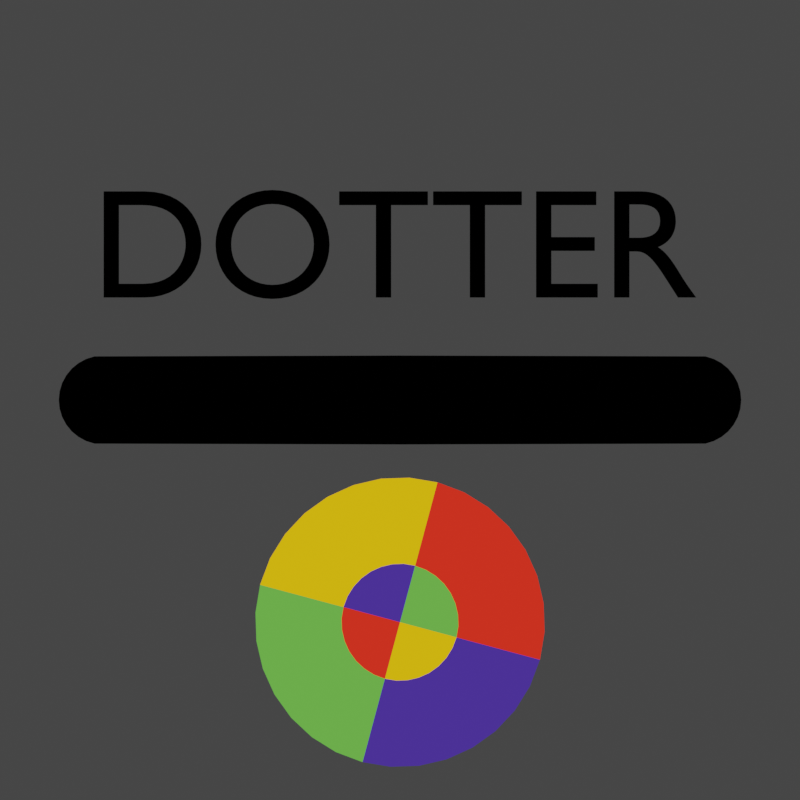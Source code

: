 # Source: dotter_logo.blend  (saved by Blender 2.81.16; exported with 4.5.12 LTS)
import bpy
from mathutils import Matrix  # noqa: F401  (used for matrix-valued properties, if any)

bpy.ops.wm.read_factory_settings(use_empty=True)
scene = bpy.context.scene
scene.name = 'Scene'

# ---- collections
col_collection = bpy.data.collections.new('Collection'); scene.collection.children.link(col_collection)

# ---- materials (node trees are filled in below, after node groups)
mat_part4mtl = bpy.data.materials.new('Part4Mtl')
mat_part4mtl.use_transparent_shadow = False
mat_part4mtl.diffuse_color = (0.8671, 0.02775, 0.01347, 1.0)
mat_part4mtl.roughness = 1.0
mat_part4mtl.specular_intensity = 0.1223
mat_part7mtl = bpy.data.materials.new('Part7Mtl')
mat_part7mtl.use_transparent_shadow = False
mat_part7mtl.diffuse_color = (0.949, 0.5174, 0.005522, 1.0)
mat_part7mtl.roughness = 1.0
mat_part7mtl.specular_intensity = 0.1982
mat_part1mtl = bpy.data.materials.new('Part1Mtl')
mat_part1mtl.use_transparent_shadow = False
mat_part1mtl.diffuse_color = (0.122, 0.4479, 0.05819, 1.0)
mat_part1mtl.roughness = 1.0
mat_part1mtl.specular_intensity = 0.08456
mat_part5mtl = bpy.data.materials.new('Part5Mtl')
mat_part5mtl.use_transparent_shadow = False
mat_part5mtl.diffuse_color = (0.05819, 0.02775, 0.2888, 1.0)
mat_part5mtl.roughness = 1.0
mat_part5mtl.specular_intensity = 0.05046
mat_material_001 = bpy.data.materials.new('Material.001')
mat_material_001.use_transparent_shadow = False

# ---- material node trees
mat_part4mtl.use_nodes = True; mat_part4mtl.node_tree.nodes.clear()
_N = mat_part4mtl.node_tree.nodes; _L = mat_part4mtl.node_tree.links
n0 = _N.new('ShaderNodeOutputMaterial'); n0.name = 'Material Output'; n0.location = (300, 300)
n1 = _N.new('ShaderNodeEmission'); n1.name = 'Emission'; n1.location = (10, 300)
n1.inputs[0].default_value = (0.8632, 0.02732, 0.0137, 1.0)
_L.new(n1.outputs[0], n0.inputs[0])
n0.is_active_output = True
mat_part7mtl.use_nodes = True; mat_part7mtl.node_tree.nodes.clear()
_N = mat_part7mtl.node_tree.nodes; _L = mat_part7mtl.node_tree.links
n0 = _N.new('ShaderNodeOutputMaterial'); n0.name = 'Material Output'; n0.location = (300, 300)
n1 = _N.new('ShaderNodeEmission'); n1.name = 'Emission'; n1.location = (10, 300)
n1.inputs[0].default_value = (0.9473, 0.5149, 0.005605, 1.0)
_L.new(n1.outputs[0], n0.inputs[0])
n0.is_active_output = True
mat_part1mtl.use_nodes = True; mat_part1mtl.node_tree.nodes.clear()
_N = mat_part1mtl.node_tree.nodes; _L = mat_part1mtl.node_tree.links
n0 = _N.new('ShaderNodeOutputMaterial'); n0.name = 'Material Output'; n0.location = (300, 300)
n1 = _N.new('ShaderNodeEmission'); n1.name = 'Emission'; n1.location = (10, 300)
n1.inputs[0].default_value = (0.1221, 0.4508, 0.05781, 1.0)
_L.new(n1.outputs[0], n0.inputs[0])
n0.is_active_output = True
mat_part5mtl.use_nodes = True; mat_part5mtl.node_tree.nodes.clear()
_N = mat_part5mtl.node_tree.nodes; _L = mat_part5mtl.node_tree.links
n0 = _N.new('ShaderNodeOutputMaterial'); n0.name = 'Material Output'; n0.location = (300, 300)
n1 = _N.new('ShaderNodeEmission'); n1.name = 'Emission'; n1.location = (10, 300)
n1.inputs[0].default_value = (0.05781, 0.02732, 0.2874, 1.0)
_L.new(n1.outputs[0], n0.inputs[0])
n0.is_active_output = True
mat_material_001.use_nodes = True; mat_material_001.node_tree.nodes.clear()
_N = mat_material_001.node_tree.nodes; _L = mat_material_001.node_tree.links
n0 = _N.new('ShaderNodeOutputMaterial'); n0.name = 'Material Output'; n0.location = (300, 300)
n1 = _N.new('ShaderNodeEmission'); n1.name = 'Emission'; n1.location = (10, 300)
n1.inputs[0].default_value = (0.0, 0.0, 0.0, 1.0)
_L.new(n1.outputs[0], n0.inputs[0])
n0.is_active_output = True

# ---- world
world_world = bpy.data.worlds.new('World'); scene.world = world_world
world_world.use_nodes = True; world_world.node_tree.nodes.clear()
_N = world_world.node_tree.nodes; _L = world_world.node_tree.links
n0 = _N.new('ShaderNodeOutputWorld'); n0.name = 'World Output'; n0.location = (300, 300)
n1 = _N.new('ShaderNodeBackground'); n1.name = 'Background'; n1.location = (10, 300)
n1.inputs[0].default_value = (0.05088, 0.05088, 0.05088, 1.0)
_L.new(n1.outputs[0], n0.inputs[0])
n0.is_active_output = True
world_world.color = (0.05088, 0.05088, 0.05088)
world_world.use_sun_shadow = False
world_world.sun_shadow_jitter_overblur = 0.0

# ---- cameras
cam_camera = bpy.data.cameras.new('Camera')
cam_camera.clip_end = 100.0
cam_camera.ortho_scale = 7.314

# ---- meshes
me_circle_circle_004 = bpy.data.meshes.new('Circle_Circle.004')
me_circle_circle_004.from_pydata([(2.627, 0.0, 0.1722), (2.543, 0.0, 0.6813), (6.294, 0.0, 1.686), (6.502, 0.0, 0.4262), (2.61, 0.0, -0.3436), (6.46, 0.0, -0.8505), (2.493, 0.0, -0.8461), (6.17, 0.0, -2.095), (2.28, 0.0, -1.316), (5.643, 0.0, -3.258), (1.979, 0.0, -1.736), (4.899, 0.0, -4.296), (1.602, 0.0, -2.088), (3.967, 0.0, -5.169), (1.164, 0.0, -2.361), (2.882, 0.0, -5.844), (0.6813, 0.0, -2.543), (1.686, 0.0, -6.294), (1e-06, 0.0, -1e-06), (-2.543, 0.0, -0.6813), (-2.627, 0.0, -0.1722), (-2.61, 0.0, 0.3436), (-2.493, 0.0, 0.8461), (-2.28, 0.0, 1.316), (-1.979, 0.0, 1.736), (-1.602, 0.0, 2.088), (-1.164, 0.0, 2.361), (-0.6813, 0.0, 2.543), (0.1722, 0.0, -2.627), (0.4262, 0.0, -6.502), (-0.3436, 0.0, -2.61), (-0.8505, 0.0, -6.46), (-0.8461, 0.0, -2.493), (-2.094, 0.0, -6.17), (-1.316, 0.0, -2.28), (-3.258, 0.0, -5.643), (-1.736, 0.0, -1.979), (-4.296, 0.0, -4.899), (-2.088, 0.0, -1.602), (-5.169, 0.0, -3.967), (-2.361, 0.0, -1.164), (-5.844, 0.0, -2.882), (-6.294, 0.0, -1.686), (-0.1722, 0.0, 2.627), (0.3436, 0.0, 2.61), (0.8461, 0.0, 2.493), (1.316, 0.0, 2.28), (1.736, 0.0, 1.979), (2.088, 0.0, 1.602), (2.361, 0.0, 1.164), (-6.502, 0.0, -0.4262), (-6.46, 0.0, 0.8505), (-6.17, 0.0, 2.094), (-5.643, 0.0, 3.258), (-4.899, 0.0, 4.296), (-3.967, 0.0, 5.169), (-2.882, 0.0, 5.844), (-1.686, 0.0, 6.294), (-0.4262, 0.0, 6.502), (0.8505, 0.0, 6.46), (2.095, 0.0, 6.17), (3.258, 0.0, 5.643), (4.296, 0.0, 4.899), (5.169, 0.0, 3.967), (5.844, 0.0, 2.882)], [], [(0, 1, 2, 3), (4, 0, 3, 5), (6, 4, 5, 7), (8, 6, 7, 9), (10, 8, 9, 11), (12, 10, 11, 13), (14, 12, 13, 15), (16, 14, 15, 17), (18, 19, 20, 21, 22, 23, 24, 25, 26, 27), (28, 16, 17, 29), (30, 28, 29, 31), (32, 30, 31, 33), (34, 32, 33, 35), (36, 34, 35, 37), (38, 36, 37, 39), (40, 38, 39, 41), (19, 40, 41, 42), (1, 18, 27, 43, 44, 45, 46, 47, 48, 49), (20, 19, 42, 50), (21, 20, 50, 51), (22, 21, 51, 52), (23, 22, 52, 53), (24, 23, 53, 54), (25, 24, 54, 55), (26, 25, 55, 56), (27, 26, 56, 57), (16, 18, 1, 0, 4, 6, 8, 10, 12, 14), (28, 30, 32, 34, 36, 38, 40, 19, 18, 16), (43, 27, 57, 58), (44, 43, 58, 59), (45, 44, 59, 60), (46, 45, 60, 61), (47, 46, 61, 62), (48, 47, 62, 63), (49, 48, 63, 64), (1, 49, 64, 2)])
me_circle_circle_004.polygons.foreach_set('use_smooth', [True] * 36)
me_circle_circle_004.polygons.foreach_set('material_index', [0, 0, 0, 0, 0, 0, 0, 0, 0, 1, 1, 1, 1, 1, 1, 1, 1, 1, 2, 2, 2, 2, 2, 2, 2, 2, 2, 3, 3, 3, 3, 3, 3, 3, 3, 3])
_k = set([(2, 3), (2, 64), (3, 5), (5, 7), (7, 9), (9, 11), (11, 13), (13, 15), (15, 17), (17, 29), (29, 31), (31, 33), (33, 35), (35, 37), (37, 39), (39, 41), (41, 42), (42, 50), (50, 51), (51, 52), (52, 53), (53, 54), (54, 55), (55, 56), (56, 57), (57, 58), (58, 59), (59, 60), (60, 61), (61, 62), (62, 63), (63, 64)])
me_circle_circle_004.attributes.new('sharp_edge', 'BOOLEAN', 'EDGE').data.foreach_set('value', [ (min(e.vertices), max(e.vertices)) in _k for e in me_circle_circle_004.edges])
_uv = me_circle_circle_004.uv_layers.new(name='UVMap')
_uv.uv.foreach_set('vector', [0.0, 0.0, 0.0, 0.0, 0.0, 0.0, 0.0, 0.0, 0.0, 0.0, 0.0, 0.0, 0.0, 0.0, 0.0, 0.0, 0.0, 0.0, 0.0, 0.0, 0.0, 0.0, 0.0, 0.0, 0.0, 0.0, 0.0, 0.0, 0.0, 0.0, 0.0, 0.0, 0.0, 0.0, 0.0, 0.0, 0.0, 0.0, 0.0, 0.0, 0.0, 0.0, 0.0, 0.0, 0.0, 0.0, 0.0, 0.0, 0.0, 0.0, 0.0, 0.0, 0.0, 0.0, 0.0, 0.0, 0.0, 0.0, 0.0, 0.0, 0.0, 0.0, 0.0, 0.0, 0.0, 0.0, 0.0, 0.0, 0.0, 0.0, 0.0, 0.0, 0.0, 0.0, 0.0, 0.0, 0.0, 0.0, 0.0, 0.0, 0.0, 0.0, 0.0, 0.0, 0.0, 0.0, 0.0, 0.0, 0.0, 0.0, 0.0, 0.0, 0.0, 0.0, 0.0, 0.0, 0.0, 0.0, 0.0, 0.0, 0.0, 0.0, 0.0, 0.0, 0.0, 0.0, 0.0, 0.0, 0.0, 0.0, 0.0, 0.0, 0.0, 0.0, 0.0, 0.0, 0.0, 0.0, 0.0, 0.0, 0.0, 0.0, 0.0, 0.0, 0.0, 0.0, 0.0, 0.0, 0.0, 0.0, 0.0, 0.0, 0.0, 0.0, 0.0, 0.0, 0.0, 0.0, 0.0, 0.0, 0.0, 0.0, 0.0, 0.0, 0.0, 0.0, 0.0, 0.0, 0.0, 0.0, 0.0, 0.0, 0.0, 0.0, 0.0, 0.0, 0.0, 0.0, 0.0, 0.0, 0.0, 0.0, 0.0, 0.0, 0.0, 0.0, 0.0, 0.0, 0.0, 0.0, 0.0, 0.0, 0.0, 0.0, 0.0, 0.0, 0.0, 0.0, 0.0, 0.0, 0.0, 0.0, 0.0, 0.0, 0.0, 0.0, 0.0, 0.0, 0.0, 0.0, 0.0, 0.0, 0.0, 0.0, 0.0, 0.0, 0.0, 0.0, 0.0, 0.0, 0.0, 0.0, 0.0, 0.0, 0.0, 0.0, 0.0, 0.0, 0.0, 0.0, 0.0, 0.0, 0.0, 0.0, 0.0, 0.0, 0.0, 0.0, 0.0, 0.0, 0.0, 0.0, 0.0, 0.0, 0.0, 0.0, 0.0, 0.0, 0.0, 0.0, 0.0, 0.0, 0.0, 0.0, 0.0, 0.0, 0.0, 0.0, 0.0, 0.0, 0.0, 0.0, 0.0, 0.0, 0.0, 0.0, 0.0, 0.0, 0.0, 0.0, 0.0, 0.0, 0.0, 0.0, 0.0, 0.0, 0.0, 0.0, 0.0, 0.0, 0.0, 0.0, 0.0, 0.0, 0.0, 0.0, 0.0, 0.0, 0.0, 0.0, 0.0, 0.0, 0.0, 0.0, 0.0, 0.0, 0.0, 0.0, 0.0, 0.0, 0.0, 0.0, 0.0, 0.0, 0.0, 0.0, 0.0, 0.0, 0.0, 0.0, 0.0, 0.0, 0.0, 0.0, 0.0, 0.0, 0.0, 0.0, 0.0, 0.0, 0.0, 0.0, 0.0, 0.0, 0.0, 0.0, 0.0, 0.0, 0.0, 0.0, 0.0, 0.0, 0.0, 0.0, 0.0, 0.0, 0.0, 0.0, 0.0, 0.0, 0.0, 0.0, 0.0, 0.0, 0.0, 0.0, 0.0, 0.0, 0.0, 0.0, 0.0, 0.0, 0.0, 0.0, 0.0, 0.0])
me_circle_circle_004.materials.append(mat_part4mtl)
me_circle_circle_004.materials.append(mat_part7mtl)
me_circle_circle_004.materials.append(mat_part1mtl)
me_circle_circle_004.materials.append(mat_part5mtl)
me_circle_circle_004.use_remesh_fix_poles = True
me_circle_circle_004.use_remesh_preserve_attributes = False
me_circle_circle_004.use_mirror_vertex_groups = False
me_circle_circle_004.update()
me_circle_circle_004.normals_split_custom_set([tuple(v) for v in zip(*[iter([0.0, 1.0, 0.0, 0.0, 1.0, 0.0, 0.0, 1.0, 0.0, 0.0, 1.0, 0.0, 0.0, 1.0, 0.0, 0.0, 1.0, 0.0, 0.0, 1.0, 0.0, 0.0, 1.0, 0.0, 0.0, 1.0, 0.0, 0.0, 1.0, 0.0, 0.0, 1.0, 0.0, 0.0, 1.0, 0.0, 0.0, 1.0, 0.0, 0.0, 1.0, 0.0, 0.0, 1.0, 0.0, 0.0, 1.0, 0.0, 0.0, 1.0, 0.0, 0.0, 1.0, 0.0, 0.0, 1.0, 0.0, 0.0, 1.0, 0.0, 0.0, 1.0, 0.0, 0.0, 1.0, 0.0, 0.0, 1.0, 0.0, 0.0, 1.0, 0.0, 0.0, 1.0, 0.0, 0.0, 1.0, 0.0, 0.0, 1.0, 0.0, 0.0, 1.0, 0.0, 0.0, 1.0, 0.0, 0.0, 1.0, 0.0, 0.0, 1.0, 0.0, 0.0, 1.0, 0.0, 0.0, 1.0, 0.0, 0.0, 1.0, 0.0, 0.0, 1.0, 0.0, 0.0, 1.0, 0.0, 0.0, 1.0, 0.0, 0.0, 1.0, 0.0, 0.0, 1.0, 0.0, 0.0, 1.0, 0.0, 0.0, 1.0, 0.0, 0.0, 1.0, 0.0, 0.0, 1.0, 0.0, 0.0, 1.0, 0.0, 0.0, 1.0, 0.0, 0.0, 1.0, 0.0, 0.0, 1.0, 0.0, 0.0, 1.0, 0.0, 0.0, 1.0, 0.0, 0.0, 1.0, 0.0, 0.0, 1.0, 0.0, 0.0, 1.0, 0.0, 0.0, 1.0, 0.0, 0.0, 1.0, 0.0, 0.0, 1.0, 0.0, 0.0, 1.0, 0.0, 0.0, 1.0, 0.0, 0.0, 1.0, 0.0, 0.0, 1.0, 0.0, 0.0, 1.0, 0.0, 0.0, 1.0, 0.0, 0.0, 1.0, 0.0, 0.0, 1.0, 0.0, 0.0, 1.0, 0.0, 0.0, 1.0, 0.0, 0.0, 1.0, 0.0, 0.0, 1.0, 0.0, 0.0, 1.0, 0.0, 0.0, 1.0, 0.0, 0.0, 1.0, 0.0, 0.0, 1.0, 0.0, 0.0, 1.0, 0.0, 0.0, 1.0, 0.0, 0.0, 1.0, 0.0, 0.0, 1.0, 0.0, 0.0, 1.0, 0.0, 0.0, 1.0, 0.0, 0.0, 1.0, 0.0, 0.0, 1.0, 0.0, 0.0, 1.0, 0.0, 0.0, 1.0, 0.0, 0.0, 1.0, 0.0, 0.0, 1.0, 0.0, 0.0, 1.0, 0.0, 0.0, 1.0, 0.0, 0.0, 1.0, 0.0, 0.0, 1.0, 0.0, 0.0, 1.0, 0.0, 0.0, 1.0, 0.0, 0.0, 1.0, 0.0, 0.0, 1.0, 0.0, 0.0, 1.0, 0.0, 0.0, 1.0, 0.0, 0.0, 1.0, 0.0, 0.0, 1.0, 0.0, 0.0, 1.0, 0.0, 0.0, 1.0, 0.0, 0.0, 1.0, 0.0, 0.0, 1.0, 0.0, 0.0, 1.0, 0.0, 0.0, 1.0, 0.0, 0.0, 1.0, 0.0, 0.0, 1.0, 0.0, 0.0, 1.0, 0.0, 0.0, 1.0, 0.0, 0.0, 1.0, 0.0, 0.0, 1.0, 0.0, 0.0, 1.0, 0.0, 0.0, 1.0, 0.0, 0.0, 1.0, 0.0, 0.0, 1.0, 0.0, 0.0, 1.0, 0.0, 0.0, 1.0, 0.0, 0.0, 1.0, 0.0, 0.0, 1.0, 0.0, 0.0, 1.0, 0.0, 0.0, 1.0, 0.0, 0.0, 1.0, 0.0, 0.0, 1.0, 0.0, 0.0, 1.0, 0.0, 0.0, 1.0, 0.0, 0.0, 1.0, 0.0, 0.0, 1.0, 0.0, 0.0, 1.0, 0.0, 0.0, 1.0, 0.0, 0.0, 1.0, 0.0, 0.0, 1.0, 0.0, 0.0, 1.0, 0.0, 0.0, 1.0, 0.0, 0.0, 1.0, 0.0, 0.0, 1.0, 0.0, 0.0, 1.0, 0.0, 0.0, 1.0, 0.0, 0.0, 1.0, 0.0, 0.0, 1.0, 0.0, 0.0, 1.0, 0.0, 0.0, 1.0, 0.0, 0.0, 1.0, 0.0, 0.0, 1.0, 0.0, 0.0, 1.0, 0.0, 0.0, 1.0, 0.0, 0.0, 1.0, 0.0, 0.0, 1.0, 0.0, 0.0, 1.0, 0.0, 0.0, 1.0, 0.0, 0.0, 1.0, 0.0, 0.0, 1.0, 0.0, 0.0, 1.0, 0.0, 0.0, 1.0, 0.0, 0.0, 1.0, 0.0, 0.0, 1.0, 0.0, 0.0, 1.0, 0.0, 0.0, 1.0, 0.0, 0.0, 1.0, 0.0, 0.0, 1.0, 0.0, 0.0, 1.0, 0.0, 0.0, 1.0, 0.0, 0.0, 1.0, 0.0, 0.0, 1.0, 0.0, 0.0, 1.0, 0.0, 0.0, 1.0, 0.0, 0.0, 1.0, 0.0, 0.0, 1.0, 0.0, 0.0, 1.0, 0.0, 0.0, 1.0, 0.0, 0.0, 1.0, 0.0, 0.0, 1.0, 0.0, 0.0, 1.0, 0.0])] * 3)])
me_circle = bpy.data.meshes.new('Circle')
me_circle.from_pydata([(0.0, 1.0, 0.0), (0.0, -1.0, 0.0), (6.872, -0.9808, 0.0), (7.059, -0.9239, 0.0), (7.232, -0.8315, 0.0), (7.384, -0.7071, 0.0), (7.508, -0.5556, 0.0), (7.601, -0.3827, 0.0), (7.658, -0.1951, 0.0), (7.677, 9.656e-07, 0.0), (7.658, 0.1951, 0.0), (7.601, 0.3827, 0.0), (7.508, 0.5556, 0.0), (7.384, 0.7071, 0.0), (7.232, 0.8315, 0.0), (7.059, 0.9239, 0.0), (6.872, 0.9808, 0.0)], [], [(0, 1, 2, 3, 4, 5, 6, 7, 8, 9, 10, 11, 12, 13, 14, 15, 16)])
_uv = me_circle.uv_layers.new(name='UVMap')
_uv.uv.foreach_set('vector', [0.0, 0.0, 0.0, 0.0, 0.0, 0.0, 0.0, 0.0, 0.0, 0.0, 0.0, 0.0, 0.0, 0.0, 0.0, 0.0, 0.0, 0.0, 0.0, 0.0, 0.0, 0.0, 0.0, 0.0, 0.0, 0.0, 0.0, 0.0, 0.0, 0.0, 0.0, 0.0, 0.0, 0.0])
me_circle.materials.append(mat_material_001)
me_circle.use_remesh_fix_poles = True
me_circle.use_remesh_preserve_attributes = False
me_circle.use_mirror_vertex_groups = False
me_circle.update()

# ---- curves / text
txt_text = bpy.data.curves.new('Text', 'FONT')
txt_text.dimensions = '2D'
txt_text.body = 'DOTTER'
txt_text.materials.append(mat_material_001)
txt_text.use_path_clamp = True
txt_text.offset_x = -1.981
txt_text.offset_y = -0.341

# ---- objects
ob_camera = bpy.data.objects.new('Camera', cam_camera)
ob_circle_circle_004 = bpy.data.objects.new('Circle_Circle.004', me_circle_circle_004)
ob_circle = bpy.data.objects.new('Circle', me_circle)
ob_text = bpy.data.objects.new('Text', txt_text)

# ---- transforms, parenting, visibility, modifiers, constraints
ob_camera.location = (0.0, 0.0, 50.0)
ob_camera.lock_rotations_4d = False
ob_camera.empty_display_type = 'ARROWS'
ob_camera.color = (0.0, 0.0, 0.0, 0.0)
ob_camera.display_type = 'WIRE'
ob_camera.lineart.crease_threshold = 0.0
ob_circle_circle_004.location = (0.0, -10.0, 0.0)
ob_circle_circle_004.rotation_euler = (1.571, -0.0, 0.0)
ob_circle_circle_004.lineart.crease_threshold = 0.0
ob_circle.location = (0.0, 0.0, 0.0)
ob_circle.scale = (2.0, 2.0, 2.0)
ob_circle.lineart.crease_threshold = 0.0
_m = ob_circle.modifiers.new('Mirror', 'MIRROR')
_m.use_clip = True
ob_text.location = (0.0, 7.0, 0.0)
ob_text.scale = (7.0, 7.0, 7.0)
ob_text.lineart.crease_threshold = 0.0

# ---- collection membership
col_collection.objects.link(ob_camera)
col_collection.objects.link(ob_circle_circle_004)
col_collection.objects.link(ob_circle)
col_collection.objects.link(ob_text)

# ---- scene / render settings (as saved in the file)
scene.camera = ob_camera
scene.frame_start = 1; scene.frame_end = 250; scene.frame_set(1)
scene.render.engine = 'BLENDER_EEVEE_NEXT'
scene.render.resolution_x = 500
scene.render.resolution_y = 500
scene.cycles.use_denoising = False
scene.cycles.samples = 128
scene.cycles.sampling_pattern = 'TABULATED_SOBOL'
scene.cycles.use_adaptive_sampling = False
scene.cycles.use_light_tree = False
scene.view_settings.view_transform = 'Filmic'
bpy.context.view_layer.update()

# ---- added for rendering (the .blend has no usable light): sun
light_auto_sun = bpy.data.lights.new('AutoSun', 'SUN')
light_auto_sun.energy = 3.0
light_auto_sun.angle = 0.0523599
ob_auto_sun = bpy.data.objects.new('AutoSun', light_auto_sun)
scene.collection.objects.link(ob_auto_sun)
ob_auto_sun.rotation_euler = (0.872665, 0.174533, 0.523599)
bpy.context.view_layer.update()
